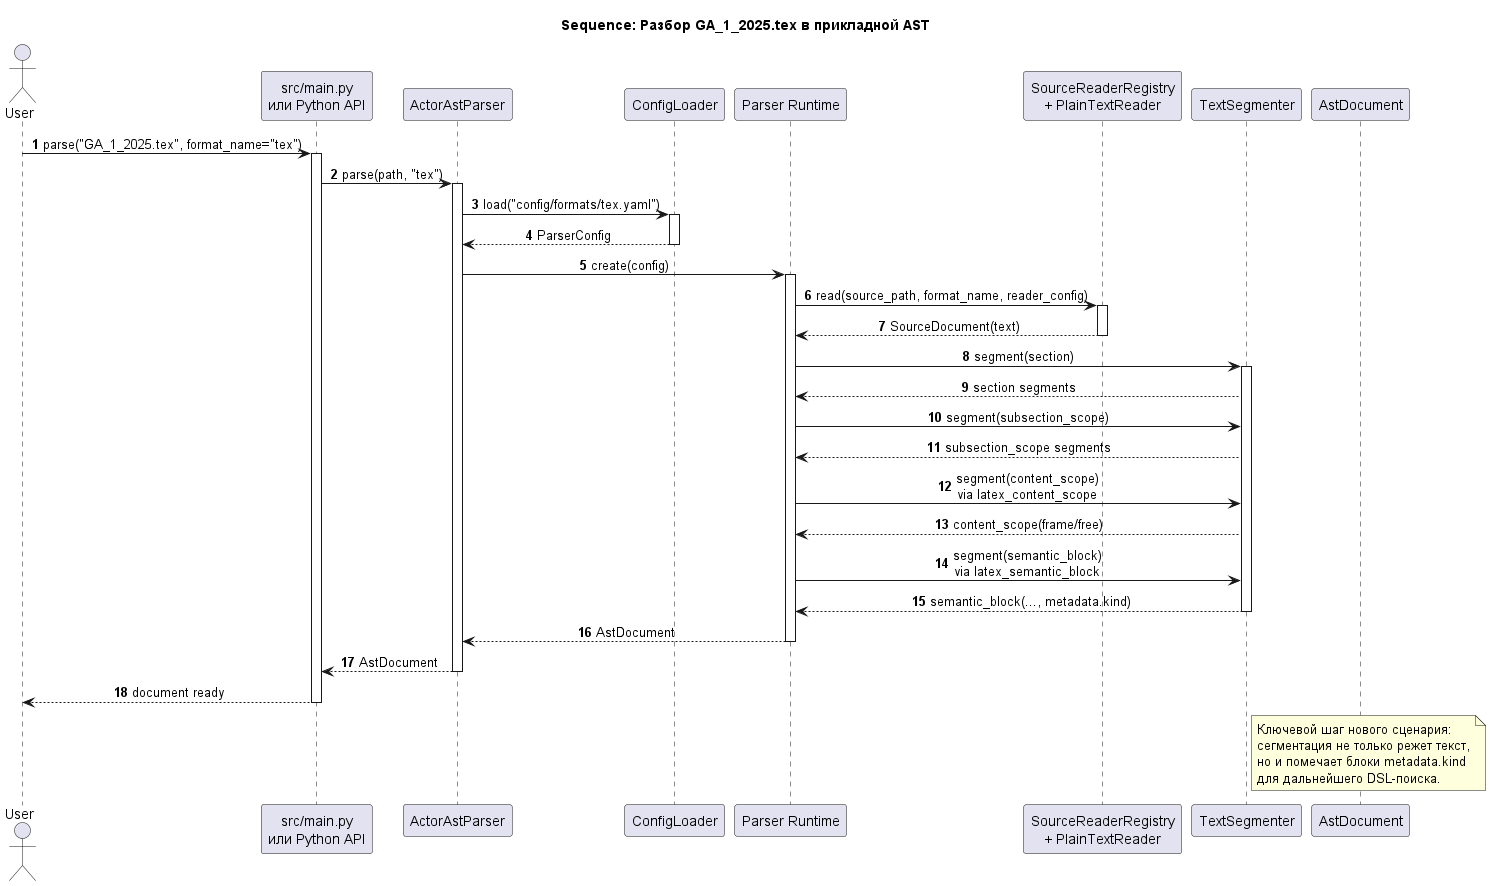

The diagram above was rendered by PlantUML. Its source (embedded in the PNG):
@startuml
autonumber
skinparam shadowing false
skinparam sequenceMessageAlign center
skinparam responseMessageBelowArrow true

title Sequence: Разбор GA_1_2025.tex в прикладной AST

actor User
participant "src/main.py\nили Python API" as EntryPoint
participant ActorAstParser as Parser
participant ConfigLoader
participant "Parser Runtime" as Runtime
participant "SourceReaderRegistry\n+ PlainTextReader" as Reader
participant "TextSegmenter" as Segmenter
participant AstDocument

User -> EntryPoint: parse("GA_1_2025.tex", format_name="tex")
activate EntryPoint

EntryPoint -> Parser: parse(path, "tex")
activate Parser

Parser -> ConfigLoader: load("config/formats/tex.yaml")
activate ConfigLoader
ConfigLoader --> Parser: ParserConfig
deactivate ConfigLoader

Parser -> Runtime: create(config)
activate Runtime
Runtime -> Reader: read(source_path, format_name, reader_config)
activate Reader
Reader --> Runtime: SourceDocument(text)
deactivate Reader

Runtime -> Segmenter: segment(section)
activate Segmenter
Segmenter --> Runtime: section segments

Runtime -> Segmenter: segment(subsection_scope)
Segmenter --> Runtime: subsection_scope segments

Runtime -> Segmenter: segment(content_scope)\nvia latex_content_scope
Segmenter --> Runtime: content_scope(frame/free)

Runtime -> Segmenter: segment(semantic_block)\nvia latex_semantic_block
Segmenter --> Runtime: semantic_block(..., metadata.kind)
deactivate Segmenter

Runtime --> Parser: AstDocument
deactivate Runtime

Parser --> EntryPoint: AstDocument
deactivate Parser
EntryPoint --> User: document ready
deactivate EntryPoint

note right of Segmenter
  Ключевой шаг нового сценария:
  сегментация не только режет текст,
  но и помечает блоки metadata.kind
  для дальнейшего DSL-поиска.
end note

@enduml